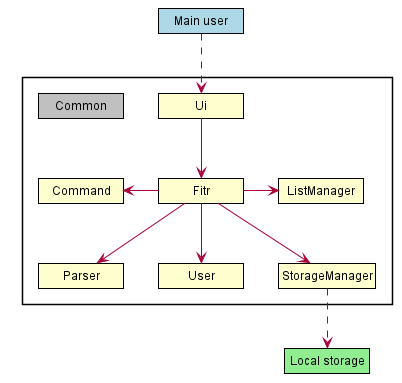

The diagram above was rendered by PlantUML. Its source (embedded in the PNG):
@startuml
skinparam classAttributeIconSize 0
skinparam Shadowing false
skinparam MinClassWidth 85
skinparam packageStyle Rectangle

hide circle
hide empty members

skinparam Class {
    BorderThickness 1
    BorderColor #000000
}

class "Main user" #lightblue
class "Local storage" #lightgreen

package "" {
    class Fitr
    class Parser
    class Ui
    class User
    class StorageManager
    class ListManager
    class Command
    class Common #silver
}

"Main user" ..> Ui
Fitr -d-> User
Fitr -d-> Parser
Ui -d-> Fitr
Fitr -l-> Command
Fitr --> StorageManager
Fitr -> ListManager

StorageManager ..> "Local storage"

@enduml